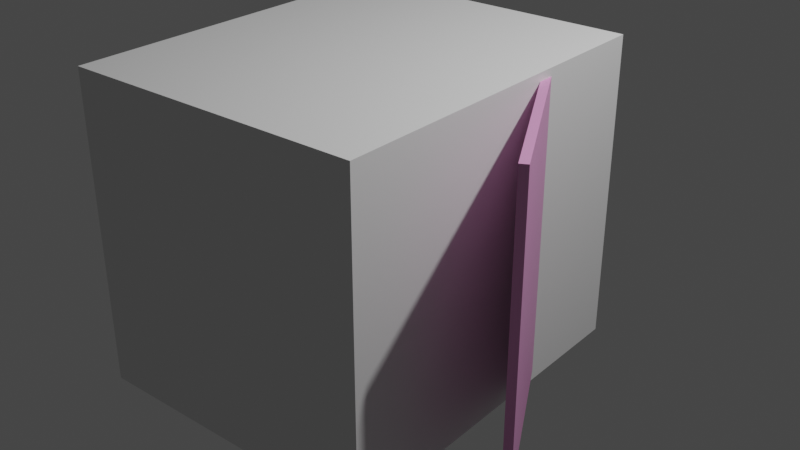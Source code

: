 # Source: coffre.blend  (saved by Blender 3.6.13; exported with 4.5.12 LTS)
import bpy
from mathutils import Matrix  # noqa: F401  (used for matrix-valued properties, if any)

bpy.ops.wm.read_factory_settings(use_empty=True)
scene = bpy.context.scene
scene.name = 'Scene'

# ---- collections
col_collection = bpy.data.collections.new('Collection'); scene.collection.children.link(col_collection)

# ---- materials (node trees are filled in below, after node groups)
mat_material_003 = bpy.data.materials.new('Material.003')
mat_material_003.use_transparent_shadow = False
mat_material_001 = bpy.data.materials.new('Material.001')
mat_material_001.use_transparent_shadow = False

# ---- material node trees
mat_material_003.use_nodes = True; mat_material_003.node_tree.nodes.clear()
_N = mat_material_003.node_tree.nodes; _L = mat_material_003.node_tree.links
n0 = _N.new('ShaderNodeBsdfPrincipled'); n0.name = 'Principled BSDF'; n0.location = (10, 300)
n0.distribution = 'GGX'
n0.subsurface_method = 'RANDOM_WALK_SKIN'
n0.inputs[0].default_value = (0.4233, 0.8, 0.34, 1.0)
n0.inputs[3].default_value = 1.45
n0.inputs[27].default_value = (0.0, 0.0, 0.0, 1.0)
n0.inputs[28].default_value = 1.0
n1 = _N.new('ShaderNodeOutputMaterial'); n1.name = 'Material Output'; n1.location = (300, 300)
_L.new(n0.outputs[0], n1.inputs[0])
n1.is_active_output = True
mat_material_001.use_nodes = True; mat_material_001.node_tree.nodes.clear()
_N = mat_material_001.node_tree.nodes; _L = mat_material_001.node_tree.links
n0 = _N.new('ShaderNodeBsdfPrincipled'); n0.name = 'Principled BSDF'; n0.location = (10, 300)
n0.distribution = 'GGX'
n0.subsurface_method = 'RANDOM_WALK_SKIN'
n0.inputs[0].default_value = (0.8, 0.3404, 0.652, 1.0)
n0.inputs[3].default_value = 1.45
n0.inputs[27].default_value = (0.0, 0.0, 0.0, 1.0)
n0.inputs[28].default_value = 1.0
n1 = _N.new('ShaderNodeOutputMaterial'); n1.name = 'Material Output'; n1.location = (300, 300)
_L.new(n0.outputs[0], n1.inputs[0])
n1.is_active_output = True

# ---- world
world_world = bpy.data.worlds.new('World'); scene.world = world_world
world_world.use_nodes = True; world_world.node_tree.nodes.clear()
_N = world_world.node_tree.nodes; _L = world_world.node_tree.links
n0 = _N.new('ShaderNodeOutputWorld'); n0.name = 'World Output'; n0.location = (300, 300)
n1 = _N.new('ShaderNodeBackground'); n1.name = 'Background'; n1.location = (10, 300)
n1.inputs[0].default_value = (0.05088, 0.05088, 0.05088, 1.0)
_L.new(n1.outputs[0], n0.inputs[0])
n0.is_active_output = True
world_world.color = (0.05088, 0.05088, 0.05088)
world_world.use_sun_shadow = False
world_world.sun_shadow_jitter_overblur = 0.0

# ---- lights
light_light = bpy.data.lights.new('Light', 'POINT')
light_light.transmission_factor = 0.0
light_light.energy = 1000.0
light_light.shadow_soft_size = 0.1
light_light.shadow_maximum_resolution = 0.006
light_light.use_absolute_resolution = True

# ---- meshes
me_cube = bpy.data.meshes.new('Cube')
me_cube.from_pydata([(1.0, 1.0, 1.0), (1.0, 1.0, -1.0), (1.0, -1.0, 1.0), (1.0, -1.0, -1.0), (-1.0, 1.0, 1.0), (-1.0, 1.0, -1.0), (-1.0, -1.0, 1.0), (-1.0, -1.0, -1.0), (1.0, 1.0, 1.0), (-1.0, 1.0, 1.0), (1.0, 1.0, 1.0), (-1.0, 1.0, 1.0), (1.0, 1.0, 1.2), (1.0, -1.0, 1.2), (-1.0, 1.0, 1.2), (-1.0, -1.0, 1.2), (-1.0, -1.2, -1.0), (-1.0, -1.2, 1.0), (1.0, -1.2, -1.0), (1.0, -1.2, 1.0), (1.0, 1.0, -1.2), (1.0, -1.0, -1.2), (-1.0, 1.0, -1.2), (-1.0, -1.0, -1.2), (1.0, 1.2, 1.0), (1.0, 1.2, -1.0), (-1.0, 1.2, 1.0), (-1.0, 1.2, -1.0), (1.0, 1.2, 1.0), (-1.0, 1.2, 1.0), (1.0, 1.2, 1.0), (-1.0, 1.2, 1.0), (1.0, 1.2, 1.2), (-1.0, 1.2, 1.2), (1.0, 1.2, 1.2), (-1.0, 1.2, 1.2), (1.0, 1.2, 1.2), (-1.0, 1.2, 1.2), (1.0, 1.2, -1.2), (-1.0, 1.2, -1.2), (1.0, -1.2, 1.2), (-1.0, -1.2, 1.2), (1.0, -1.2, -1.2), (-1.0, -1.2, -1.2), (-0.9109, 1.0, 1.0), (-0.9109, 1.0, -1.0), (-0.9109, -1.0, 1.0), (-0.9109, -1.0, -1.0)], [], [(1, 20, 38, 25), (7, 23, 43, 16), (7, 6, 4, 5), (0, 1, 25, 24), (0, 2, 46, 44), (9, 11, 31, 29), (11, 10, 30, 31), (2, 0, 12, 13), (12, 14, 15, 13), (8, 0, 24, 28), (20, 22, 39, 38), (12, 14, 33, 32), (6, 7, 16, 17), (4, 9, 29, 26), (5, 4, 26, 27), (4, 6, 15, 14), (22, 20, 21, 23), (13, 15, 41, 40), (7, 5, 22, 23), (1, 3, 21, 20), (28, 24, 32, 34), (27, 25, 38, 39), (27, 26, 24, 25), (29, 31, 37, 35), (32, 33, 35, 34), (34, 35, 37, 36), (30, 28, 34, 36), (31, 30, 36, 37), (26, 29, 35, 33), (10, 8, 28, 30), (4, 0, 24, 26), (22, 5, 27, 39), (14, 4, 26, 33), (0, 12, 32, 24), (18, 19, 17, 16), (17, 19, 40, 41), (18, 16, 43, 42), (2, 13, 40, 19), (23, 21, 42, 43), (3, 2, 19, 18), (15, 6, 17, 41), (21, 3, 18, 42), (45, 44, 46, 47), (2, 3, 47, 46), (1, 0, 44, 45), (3, 1, 45, 47)])
_uv = me_cube.uv_layers.new(name='UVMap')
_uv.uv.foreach_set('vector', [0.375, 0.5, 0.375, 0.5, 0.375, 0.5, 0.375, 0.5, 0.375, 0.0, 0.375, 0.0, 0.375, 0.0, 0.375, 0.0, 0.375, 0.0, 0.625, 0.0, 0.625, 0.25, 0.375, 0.25, 0.625, 0.5, 0.375, 0.5, 0.375, 0.5, 0.625, 0.5, 0.625, 0.5, 0.625, 0.75, 0.625, 0.75, 0.625, 0.5, 0.0, 0.0, 0.0, 0.0, 0.0, 0.0, 0.0, 0.0, 0.0, 0.0, 0.0, 0.0, 0.0, 0.0, 0.0, 0.0, 0.625, 0.75, 0.625, 0.5, 0.625, 0.5, 0.625, 0.75, 0.625, 0.5, 0.875, 0.5, 0.875, 0.75, 0.625, 0.75, 0.0, 0.0, 0.0, 0.0, 0.0, 0.0, 0.0, 0.0, 0.375, 0.5, 0.125, 0.5, 0.125, 0.5, 0.375, 0.5, 0.625, 0.5, 0.875, 0.5, 0.875, 0.5, 0.625, 0.5, 0.625, 0.0, 0.375, 0.0, 0.375, 0.0, 0.625, 0.0, 0.0, 0.0, 0.0, 0.0, 0.0, 0.0, 0.0, 0.0, 0.375, 0.25, 0.625, 0.25, 0.625, 0.25, 0.375, 0.25, 0.625, 0.25, 0.625, 0.0, 0.625, 0.0, 0.625, 0.25, 0.125, 0.5, 0.375, 0.5, 0.375, 0.75, 0.125, 0.75, 0.625, 0.75, 0.875, 0.75, 0.875, 0.75, 0.625, 0.75, 0.375, 0.0, 0.375, 0.25, 0.375, 0.25, 0.375, 0.0, 0.375, 0.5, 0.375, 0.75, 0.375, 0.75, 0.375, 0.5, 0.0, 0.0, 0.0, 0.0, 0.0, 0.0, 0.0, 0.0, 0.375, 0.25, 0.375, 0.5, 0.375, 0.5, 0.375, 0.25, 0.375, 0.25, 0.625, 0.25, 0.625, 0.5, 0.375, 0.5, 0.0, 0.0, 0.0, 0.0, 0.0, 0.0, 0.0, 0.0, 0.625, 0.5, 0.875, 0.5, 0.875, 0.5, 0.625, 0.5, 0.625, 0.5, 0.875, 0.5, 0.875, 0.5, 0.625, 0.5, 0.0, 0.0, 0.0, 0.0, 0.0, 0.0, 0.0, 0.0, 0.0, 0.0, 0.0, 0.0, 0.0, 0.0, 0.0, 0.0, 0.0, 0.0, 0.0, 0.0, 0.0, 0.0, 0.0, 0.0, 0.0, 0.0, 0.0, 0.0, 0.0, 0.0, 0.0, 0.0, 0.0, 0.0, 0.0, 0.0, 0.0, 0.0, 0.0, 0.0, 0.375, 0.25, 0.375, 0.25, 0.375, 0.25, 0.375, 0.25, 0.625, 0.25, 0.625, 0.25, 0.625, 0.25, 0.625, 0.25, 0.625, 0.5, 0.625, 0.5, 0.625, 0.5, 0.625, 0.5, 0.375, 0.75, 0.625, 0.75, 0.625, 1.0, 0.375, 1.0, 0.625, 1.0, 0.625, 0.75, 0.625, 0.75, 0.625, 1.0, 0.375, 0.75, 0.375, 1.0, 0.375, 1.0, 0.375, 0.75, 0.625, 0.75, 0.625, 0.75, 0.625, 0.75, 0.625, 0.75, 0.125, 0.75, 0.375, 0.75, 0.375, 0.75, 0.125, 0.75, 0.375, 0.75, 0.625, 0.75, 0.625, 0.75, 0.375, 0.75, 0.625, 0.0, 0.625, 0.0, 0.625, 0.0, 0.625, 0.0, 0.375, 0.75, 0.375, 0.75, 0.375, 0.75, 0.375, 0.75, 0.375, 0.5, 0.625, 0.5, 0.625, 0.75, 0.375, 0.75, 0.625, 0.75, 0.375, 0.75, 0.375, 0.75, 0.625, 0.75, 0.375, 0.5, 0.625, 0.5, 0.625, 0.5, 0.375, 0.5, 0.375, 0.75, 0.375, 0.5, 0.375, 0.5, 0.375, 0.75])
me_cube.materials.append(mat_material_003)
me_cube.use_mirror_vertex_groups = False
me_cube.update()
me_cube_001 = bpy.data.meshes.new('Cube.001')
me_cube_001.from_pydata([(-1.0, -1.0, -1.0), (-1.0, -1.0, 1.0), (-1.0, 1.0, -1.0), (-1.0, 1.0, 1.0), (1.0, -1.0, -1.0), (1.0, -1.0, 1.0), (1.0, 1.0, -1.0), (1.0, 1.0, 1.0)], [], [(0, 1, 3, 2), (2, 3, 7, 6), (6, 7, 5, 4), (4, 5, 1, 0), (2, 6, 4, 0), (7, 3, 1, 5)])
_uv = me_cube_001.uv_layers.new(name='UVMap')
_uv.uv.foreach_set('vector', [0.375, 0.0, 0.625, 0.0, 0.625, 0.25, 0.375, 0.25, 0.375, 0.25, 0.625, 0.25, 0.625, 0.5, 0.375, 0.5, 0.375, 0.5, 0.625, 0.5, 0.625, 0.75, 0.375, 0.75, 0.375, 0.75, 0.625, 0.75, 0.625, 1.0, 0.375, 1.0, 0.125, 0.5, 0.375, 0.5, 0.375, 0.75, 0.125, 0.75, 0.625, 0.5, 0.875, 0.5, 0.875, 0.75, 0.625, 0.75])
me_cube_001.materials.append(mat_material_001)
me_cube_001.update()
me_cube_rigid = bpy.data.meshes.new('Cube.rigid')
me_cube_rigid.from_pydata([(-1.0, -1.0, -1.0), (-1.0, -1.0, 1.0), (-1.0, 1.0, -1.0), (-1.0, 1.0, 1.0), (1.0, -1.0, -1.0), (1.0, -1.0, 1.0), (1.0, 1.0, -1.0), (1.0, 1.0, 1.0)], [], [(0, 1, 3, 2), (2, 3, 7, 6), (6, 7, 5, 4), (4, 5, 1, 0), (2, 6, 4, 0), (7, 3, 1, 5)])
_uv = me_cube_rigid.uv_layers.new(name='UVMap')
_uv.uv.foreach_set('vector', [0.375, 0.0, 0.625, 0.0, 0.625, 0.25, 0.375, 0.25, 0.375, 0.25, 0.625, 0.25, 0.625, 0.5, 0.375, 0.5, 0.375, 0.5, 0.625, 0.5, 0.625, 0.75, 0.375, 0.75, 0.375, 0.75, 0.625, 0.75, 0.625, 1.0, 0.375, 1.0, 0.125, 0.5, 0.375, 0.5, 0.375, 0.75, 0.125, 0.75, 0.625, 0.5, 0.875, 0.5, 0.875, 0.75, 0.625, 0.75])
me_cube_rigid.update()

# ---- objects
ob_coffre = bpy.data.objects.new('Coffre', me_cube)
ob_light = bpy.data.objects.new('Light', light_light)
ob_porte = bpy.data.objects.new('Porte', me_cube_001)
ob_coffre_colonly = bpy.data.objects.new('Coffre-colonly', me_cube_rigid)

# ---- transforms, parenting, visibility, modifiers, constraints
ob_coffre.location = (0.0, 0.0, 0.0)
ob_coffre.lock_rotations_4d = False
ob_coffre.empty_display_type = 'ARROWS'
ob_coffre.lineart.crease_threshold = 0.0
ob_light.location = (4.076, 1.005, 5.904)
ob_light.rotation_euler = (0.6503, 0.05522, 1.866)
ob_light.lock_rotations_4d = False
ob_light.empty_display_type = 'ARROWS'
ob_light.color = (0.0, 0.0, 0.0, 0.0)
ob_light.lineart.crease_threshold = 0.0
ob_porte.location = (1.553, 0.2135, 0.0)
ob_porte.rotation_euler = (0.0, -0.0, 0.4933)
ob_porte.scale = (0.03275, 1.193, 1.194)
ob_coffre_colonly.location = (0.2029, -0.04721, -0.01291)
ob_coffre_colonly.scale = (1.238, 1.491, 1.272)

# ---- collection membership
col_collection.objects.link(ob_coffre)
col_collection.objects.link(ob_light)
col_collection.objects.link(ob_porte)
col_collection.objects.link(ob_coffre_colonly)

# ---- scene / render settings (as saved in the file)
scene.frame_start = 1; scene.frame_end = 30; scene.frame_set(18)
scene.render.engine = 'BLENDER_EEVEE_NEXT'
scene.cycles.sampling_pattern = 'TABULATED_SOBOL'
scene.view_settings.view_transform = 'Filmic'
bpy.context.view_layer.update()

# ---- added for rendering (the .blend has no active camera): camera
cam_auto = bpy.data.cameras.new('AutoCamera')
cam_auto.lens = 50.0
cam_auto.sensor_width = 36.0
cam_auto.clip_end = 1000.0
ob_auto_camera = bpy.data.objects.new('AutoCamera', cam_auto)
scene.collection.objects.link(ob_auto_camera)
ob_auto_camera.location = (5.2278, -5.65373, 3.72478)
ob_auto_camera.rotation_euler = (1.09748, -7.21219e-08, 0.694738)
scene.camera = ob_auto_camera
bpy.context.view_layer.update()
